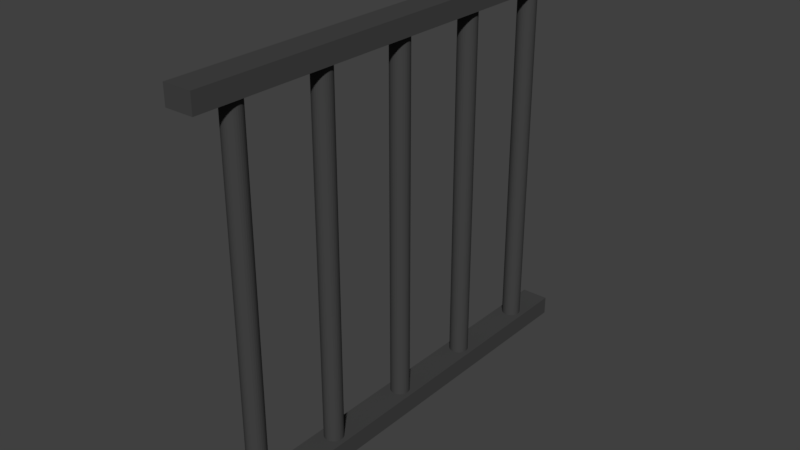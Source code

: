 # Source: bars.blend  (saved by Blender 2.78.0; exported with 4.5.12 LTS)
import bpy
from mathutils import Matrix  # noqa: F401  (used for matrix-valued properties, if any)

bpy.ops.wm.read_factory_settings(use_empty=True)
scene = bpy.context.scene
scene.name = 'Scene'

# ---- collections
col_collection_1 = bpy.data.collections.new('Collection 1'); scene.collection.children.link(col_collection_1)

# ---- materials (node trees are filled in below, after node groups)
mat_bars_material = bpy.data.materials.new('bars_material')
mat_bars_material.alpha_threshold = 0.0
mat_bars_material.use_transparent_shadow = False
mat_bars_material.diffuse_color = (0.0578, 0.0578, 0.0578, 1.0)
mat_bars_material.roughness = 0.5

# ---- material node trees

# ---- world
world_world = bpy.data.worlds.new('World'); scene.world = world_world
world_world.color = (0.05088, 0.05088, 0.05088)
world_world.use_sun_shadow = False
world_world.sun_shadow_jitter_overblur = 0.0
world_world.cycles.sampling_method = 'MANUAL'

# ---- meshes
me_cylinder = bpy.data.meshes.new('Cylinder')
me_cylinder.from_pydata([(-0.15, -2.5, 1.9), (-0.15, -2.5, 2.1), (-0.15, 2.5, 1.9), (-0.15, 2.5, 2.1), (0.15, -2.5, 1.9), (0.15, -2.5, 2.1), (0.15, 2.5, 1.9), (0.15, 2.5, 2.1), (0.0, 0.1, -2.0), (0.0, 0.1, 2.0), (0.01951, 0.09808, -2.0), (0.01951, 0.09808, 2.0), (0.03827, 0.09239, -2.0), (0.03827, 0.09239, 2.0), (0.05556, 0.08315, -2.0), (0.05556, 0.08315, 2.0), (0.07071, 0.07071, -2.0), (0.07071, 0.07071, 2.0), (0.08315, 0.05556, -2.0), (0.08315, 0.05556, 2.0), (0.09239, 0.03827, -2.0), (0.09239, 0.03827, 2.0), (0.09808, 0.01951, -2.0), (0.09808, 0.01951, 2.0), (0.1, 7.55e-09, -2.0), (0.1, 7.55e-09, 2.0), (0.09808, -0.01951, -2.0), (0.09808, -0.01951, 2.0), (0.09239, -0.03827, -2.0), (0.09239, -0.03827, 2.0), (0.08315, -0.05556, -2.0), (0.08315, -0.05556, 2.0), (0.07071, -0.07071, -2.0), (0.07071, -0.07071, 2.0), (0.05556, -0.08315, -2.0), (0.05556, -0.08315, 2.0), (0.03827, -0.09239, -2.0), (0.03827, -0.09239, 2.0), (0.01951, -0.09808, -2.0), (0.01951, -0.09808, 2.0), (-3.258e-08, -0.1, -2.0), (-3.258e-08, -0.1, 2.0), (-0.01951, -0.09808, -2.0), (-0.01951, -0.09808, 2.0), (-0.03827, -0.09239, -2.0), (-0.03827, -0.09239, 2.0), (-0.05556, -0.08315, -2.0), (-0.05556, -0.08315, 2.0), (-0.07071, -0.07071, -2.0), (-0.07071, -0.07071, 2.0), (-0.08315, -0.05556, -2.0), (-0.08315, -0.05556, 2.0), (-0.09239, -0.03827, -2.0), (-0.09239, -0.03827, 2.0), (-0.09808, -0.01951, -2.0), (-0.09808, -0.01951, 2.0), (-0.1, 9.656e-08, -2.0), (-0.1, 9.656e-08, 2.0), (-0.09808, 0.01951, -2.0), (-0.09808, 0.01951, 2.0), (-0.09239, 0.03827, -2.0), (-0.09239, 0.03827, 2.0), (-0.08315, 0.05556, -2.0), (-0.08315, 0.05556, 2.0), (-0.07071, 0.07071, -2.0), (-0.07071, 0.07071, 2.0), (-0.05556, 0.08315, -2.0), (-0.05556, 0.08315, 2.0), (-0.03827, 0.09239, -2.0), (-0.03827, 0.09239, 2.0), (-0.01951, 0.09808, -2.0), (-0.01951, 0.09808, 2.0), (0.0, 1.1, -2.0), (0.0, 1.1, 2.0), (0.01951, 1.098, -2.0), (0.01951, 1.098, 2.0), (0.03827, 1.092, -2.0), (0.03827, 1.092, 2.0), (0.05556, 1.083, -2.0), (0.05556, 1.083, 2.0), (0.07071, 1.071, -2.0), (0.07071, 1.071, 2.0), (0.08315, 1.056, -2.0), (0.08315, 1.056, 2.0), (0.09239, 1.038, -2.0), (0.09239, 1.038, 2.0), (0.09808, 1.02, -2.0), (0.09808, 1.02, 2.0), (0.1, 1.0, -2.0), (0.1, 1.0, 2.0), (0.09808, 0.9805, -2.0), (0.09808, 0.9805, 2.0), (0.09239, 0.9617, -2.0), (0.09239, 0.9617, 2.0), (0.08315, 0.9444, -2.0), (0.08315, 0.9444, 2.0), (0.07071, 0.9293, -2.0), (0.07071, 0.9293, 2.0), (0.05556, 0.9169, -2.0), (0.05556, 0.9169, 2.0), (0.03827, 0.9076, -2.0), (0.03827, 0.9076, 2.0), (0.01951, 0.9019, -2.0), (0.01951, 0.9019, 2.0), (-3.258e-08, 0.9, -2.0), (-3.258e-08, 0.9, 2.0), (-0.01951, 0.9019, -2.0), (-0.01951, 0.9019, 2.0), (-0.03827, 0.9076, -2.0), (-0.03827, 0.9076, 2.0), (-0.05556, 0.9169, -2.0), (-0.05556, 0.9169, 2.0), (-0.07071, 0.9293, -2.0), (-0.07071, 0.9293, 2.0), (-0.08315, 0.9444, -2.0), (-0.08315, 0.9444, 2.0), (-0.09239, 0.9617, -2.0), (-0.09239, 0.9617, 2.0), (-0.09808, 0.9805, -2.0), (-0.09808, 0.9805, 2.0), (-0.1, 1.0, -2.0), (-0.1, 1.0, 2.0), (-0.09808, 1.02, -2.0), (-0.09808, 1.02, 2.0), (-0.09239, 1.038, -2.0), (-0.09239, 1.038, 2.0), (-0.08315, 1.056, -2.0), (-0.08315, 1.056, 2.0), (-0.07071, 1.071, -2.0), (-0.07071, 1.071, 2.0), (-0.05556, 1.083, -2.0), (-0.05556, 1.083, 2.0), (-0.03827, 1.092, -2.0), (-0.03827, 1.092, 2.0), (-0.01951, 1.098, -2.0), (-0.01951, 1.098, 2.0), (0.0, 2.1, -2.0), (0.0, 2.1, 2.0), (0.01951, 2.098, -2.0), (0.01951, 2.098, 2.0), (0.03827, 2.092, -2.0), (0.03827, 2.092, 2.0), (0.05556, 2.083, -2.0), (0.05556, 2.083, 2.0), (0.07071, 2.071, -2.0), (0.07071, 2.071, 2.0), (0.08315, 2.056, -2.0), (0.08315, 2.056, 2.0), (0.09239, 2.038, -2.0), (0.09239, 2.038, 2.0), (0.09808, 2.02, -2.0), (0.09808, 2.02, 2.0), (0.1, 2.0, -2.0), (0.1, 2.0, 2.0), (0.09808, 1.98, -2.0), (0.09808, 1.98, 2.0), (0.09239, 1.962, -2.0), (0.09239, 1.962, 2.0), (0.08315, 1.944, -2.0), (0.08315, 1.944, 2.0), (0.07071, 1.929, -2.0), (0.07071, 1.929, 2.0), (0.05556, 1.917, -2.0), (0.05556, 1.917, 2.0), (0.03827, 1.908, -2.0), (0.03827, 1.908, 2.0), (0.01951, 1.902, -2.0), (0.01951, 1.902, 2.0), (-3.258e-08, 1.9, -2.0), (-3.258e-08, 1.9, 2.0), (-0.01951, 1.902, -2.0), (-0.01951, 1.902, 2.0), (-0.03827, 1.908, -2.0), (-0.03827, 1.908, 2.0), (-0.05556, 1.917, -2.0), (-0.05556, 1.917, 2.0), (-0.07071, 1.929, -2.0), (-0.07071, 1.929, 2.0), (-0.08315, 1.944, -2.0), (-0.08315, 1.944, 2.0), (-0.09239, 1.962, -2.0), (-0.09239, 1.962, 2.0), (-0.09808, 1.98, -2.0), (-0.09808, 1.98, 2.0), (-0.1, 2.0, -2.0), (-0.1, 2.0, 2.0), (-0.09808, 2.02, -2.0), (-0.09808, 2.02, 2.0), (-0.09239, 2.038, -2.0), (-0.09239, 2.038, 2.0), (-0.08315, 2.056, -2.0), (-0.08315, 2.056, 2.0), (-0.07071, 2.071, -2.0), (-0.07071, 2.071, 2.0), (-0.05556, 2.083, -2.0), (-0.05556, 2.083, 2.0), (-0.03827, 2.092, -2.0), (-0.03827, 2.092, 2.0), (-0.01951, 2.098, -2.0), (-0.01951, 2.098, 2.0), (0.0, -0.9, -2.0), (0.0, -0.9, 2.0), (0.01951, -0.9019, -2.0), (0.01951, -0.9019, 2.0), (0.03827, -0.9076, -2.0), (0.03827, -0.9076, 2.0), (0.05556, -0.9169, -2.0), (0.05556, -0.9169, 2.0), (0.07071, -0.9293, -2.0), (0.07071, -0.9293, 2.0), (0.08315, -0.9444, -2.0), (0.08315, -0.9444, 2.0), (0.09239, -0.9617, -2.0), (0.09239, -0.9617, 2.0), (0.09808, -0.9805, -2.0), (0.09808, -0.9805, 2.0), (0.1, -1.0, -2.0), (0.1, -1.0, 2.0), (0.09808, -1.02, -2.0), (0.09808, -1.02, 2.0), (0.09239, -1.038, -2.0), (0.09239, -1.038, 2.0), (0.08315, -1.056, -2.0), (0.08315, -1.056, 2.0), (0.07071, -1.071, -2.0), (0.07071, -1.071, 2.0), (0.05556, -1.083, -2.0), (0.05556, -1.083, 2.0), (0.03827, -1.092, -2.0), (0.03827, -1.092, 2.0), (0.01951, -1.098, -2.0), (0.01951, -1.098, 2.0), (-3.258e-08, -1.1, -2.0), (-3.258e-08, -1.1, 2.0), (-0.01951, -1.098, -2.0), (-0.01951, -1.098, 2.0), (-0.03827, -1.092, -2.0), (-0.03827, -1.092, 2.0), (-0.05556, -1.083, -2.0), (-0.05556, -1.083, 2.0), (-0.07071, -1.071, -2.0), (-0.07071, -1.071, 2.0), (-0.08315, -1.056, -2.0), (-0.08315, -1.056, 2.0), (-0.09239, -1.038, -2.0), (-0.09239, -1.038, 2.0), (-0.09808, -1.02, -2.0), (-0.09808, -1.02, 2.0), (-0.1, -1.0, -2.0), (-0.1, -1.0, 2.0), (-0.09808, -0.9805, -2.0), (-0.09808, -0.9805, 2.0), (-0.09239, -0.9617, -2.0), (-0.09239, -0.9617, 2.0), (-0.08315, -0.9444, -2.0), (-0.08315, -0.9444, 2.0), (-0.07071, -0.9293, -2.0), (-0.07071, -0.9293, 2.0), (-0.05556, -0.9169, -2.0), (-0.05556, -0.9169, 2.0), (-0.03827, -0.9076, -2.0), (-0.03827, -0.9076, 2.0), (-0.01951, -0.9019, -2.0), (-0.01951, -0.9019, 2.0), (0.0, -1.9, -2.0), (0.0, -1.9, 2.0), (0.01951, -1.902, -2.0), (0.01951, -1.902, 2.0), (0.03827, -1.908, -2.0), (0.03827, -1.908, 2.0), (0.05556, -1.917, -2.0), (0.05556, -1.917, 2.0), (0.07071, -1.929, -2.0), (0.07071, -1.929, 2.0), (0.08315, -1.944, -2.0), (0.08315, -1.944, 2.0), (0.09239, -1.962, -2.0), (0.09239, -1.962, 2.0), (0.09808, -1.98, -2.0), (0.09808, -1.98, 2.0), (0.1, -2.0, -2.0), (0.1, -2.0, 2.0), (0.09808, -2.02, -2.0), (0.09808, -2.02, 2.0), (0.09239, -2.038, -2.0), (0.09239, -2.038, 2.0), (0.08315, -2.056, -2.0), (0.08315, -2.056, 2.0), (0.07071, -2.071, -2.0), (0.07071, -2.071, 2.0), (0.05556, -2.083, -2.0), (0.05556, -2.083, 2.0), (0.03827, -2.092, -2.0), (0.03827, -2.092, 2.0), (0.01951, -2.098, -2.0), (0.01951, -2.098, 2.0), (-3.258e-08, -2.1, -2.0), (-3.258e-08, -2.1, 2.0), (-0.01951, -2.098, -2.0), (-0.01951, -2.098, 2.0), (-0.03827, -2.092, -2.0), (-0.03827, -2.092, 2.0), (-0.05556, -2.083, -2.0), (-0.05556, -2.083, 2.0), (-0.07071, -2.071, -2.0), (-0.07071, -2.071, 2.0), (-0.08315, -2.056, -2.0), (-0.08315, -2.056, 2.0), (-0.09239, -2.038, -2.0), (-0.09239, -2.038, 2.0), (-0.09808, -2.02, -2.0), (-0.09808, -2.02, 2.0), (-0.1, -2.0, -2.0), (-0.1, -2.0, 2.0), (-0.09808, -1.98, -2.0), (-0.09808, -1.98, 2.0), (-0.09239, -1.962, -2.0), (-0.09239, -1.962, 2.0), (-0.08315, -1.944, -2.0), (-0.08315, -1.944, 2.0), (-0.07071, -1.929, -2.0), (-0.07071, -1.929, 2.0), (-0.05556, -1.917, -2.0), (-0.05556, -1.917, 2.0), (-0.03827, -1.908, -2.0), (-0.03827, -1.908, 2.0), (-0.01951, -1.902, -2.0), (-0.01951, -1.902, 2.0), (-0.15, -2.5, -2.1), (-0.15, -2.5, -1.9), (-0.15, 2.5, -2.1), (-0.15, 2.5, -1.9), (0.15, -2.5, -2.1), (0.15, -2.5, -1.9), (0.15, 2.5, -2.1), (0.15, 2.5, -1.9)], [], [(0, 1, 3, 2), (2, 3, 7, 6), (6, 7, 5, 4), (4, 5, 1, 0), (2, 6, 4, 0), (7, 3, 1, 5), (8, 9, 11, 10), (10, 11, 13, 12), (12, 13, 15, 14), (14, 15, 17, 16), (16, 17, 19, 18), (18, 19, 21, 20), (20, 21, 23, 22), (22, 23, 25, 24), (24, 25, 27, 26), (26, 27, 29, 28), (28, 29, 31, 30), (30, 31, 33, 32), (32, 33, 35, 34), (34, 35, 37, 36), (36, 37, 39, 38), (38, 39, 41, 40), (40, 41, 43, 42), (42, 43, 45, 44), (44, 45, 47, 46), (46, 47, 49, 48), (48, 49, 51, 50), (50, 51, 53, 52), (52, 53, 55, 54), (54, 55, 57, 56), (56, 57, 59, 58), (58, 59, 61, 60), (60, 61, 63, 62), (62, 63, 65, 64), (64, 65, 67, 66), (66, 67, 69, 68), (11, 9, 71, 69, 67, 65, 63, 61, 59, 57, 55, 53, 51, 49, 47, 45, 43, 41, 39, 37, 35, 33, 31, 29, 27, 25, 23, 21, 19, 17, 15, 13), (68, 69, 71, 70), (70, 71, 9, 8), (8, 10, 12, 14, 16, 18, 20, 22, 24, 26, 28, 30, 32, 34, 36, 38, 40, 42, 44, 46, 48, 50, 52, 54, 56, 58, 60, 62, 64, 66, 68, 70), (72, 73, 75, 74), (74, 75, 77, 76), (76, 77, 79, 78), (78, 79, 81, 80), (80, 81, 83, 82), (82, 83, 85, 84), (84, 85, 87, 86), (86, 87, 89, 88), (88, 89, 91, 90), (90, 91, 93, 92), (92, 93, 95, 94), (94, 95, 97, 96), (96, 97, 99, 98), (98, 99, 101, 100), (100, 101, 103, 102), (102, 103, 105, 104), (104, 105, 107, 106), (106, 107, 109, 108), (108, 109, 111, 110), (110, 111, 113, 112), (112, 113, 115, 114), (114, 115, 117, 116), (116, 117, 119, 118), (118, 119, 121, 120), (120, 121, 123, 122), (122, 123, 125, 124), (124, 125, 127, 126), (126, 127, 129, 128), (128, 129, 131, 130), (130, 131, 133, 132), (75, 73, 135, 133, 131, 129, 127, 125, 123, 121, 119, 117, 115, 113, 111, 109, 107, 105, 103, 101, 99, 97, 95, 93, 91, 89, 87, 85, 83, 81, 79, 77), (132, 133, 135, 134), (134, 135, 73, 72), (72, 74, 76, 78, 80, 82, 84, 86, 88, 90, 92, 94, 96, 98, 100, 102, 104, 106, 108, 110, 112, 114, 116, 118, 120, 122, 124, 126, 128, 130, 132, 134), (136, 137, 139, 138), (138, 139, 141, 140), (140, 141, 143, 142), (142, 143, 145, 144), (144, 145, 147, 146), (146, 147, 149, 148), (148, 149, 151, 150), (150, 151, 153, 152), (152, 153, 155, 154), (154, 155, 157, 156), (156, 157, 159, 158), (158, 159, 161, 160), (160, 161, 163, 162), (162, 163, 165, 164), (164, 165, 167, 166), (166, 167, 169, 168), (168, 169, 171, 170), (170, 171, 173, 172), (172, 173, 175, 174), (174, 175, 177, 176), (176, 177, 179, 178), (178, 179, 181, 180), (180, 181, 183, 182), (182, 183, 185, 184), (184, 185, 187, 186), (186, 187, 189, 188), (188, 189, 191, 190), (190, 191, 193, 192), (192, 193, 195, 194), (194, 195, 197, 196), (139, 137, 199, 197, 195, 193, 191, 189, 187, 185, 183, 181, 179, 177, 175, 173, 171, 169, 167, 165, 163, 161, 159, 157, 155, 153, 151, 149, 147, 145, 143, 141), (196, 197, 199, 198), (198, 199, 137, 136), (136, 138, 140, 142, 144, 146, 148, 150, 152, 154, 156, 158, 160, 162, 164, 166, 168, 170, 172, 174, 176, 178, 180, 182, 184, 186, 188, 190, 192, 194, 196, 198), (200, 201, 203, 202), (202, 203, 205, 204), (204, 205, 207, 206), (206, 207, 209, 208), (208, 209, 211, 210), (210, 211, 213, 212), (212, 213, 215, 214), (214, 215, 217, 216), (216, 217, 219, 218), (218, 219, 221, 220), (220, 221, 223, 222), (222, 223, 225, 224), (224, 225, 227, 226), (226, 227, 229, 228), (228, 229, 231, 230), (230, 231, 233, 232), (232, 233, 235, 234), (234, 235, 237, 236), (236, 237, 239, 238), (238, 239, 241, 240), (240, 241, 243, 242), (242, 243, 245, 244), (244, 245, 247, 246), (246, 247, 249, 248), (248, 249, 251, 250), (250, 251, 253, 252), (252, 253, 255, 254), (254, 255, 257, 256), (256, 257, 259, 258), (258, 259, 261, 260), (203, 201, 263, 261, 259, 257, 255, 253, 251, 249, 247, 245, 243, 241, 239, 237, 235, 233, 231, 229, 227, 225, 223, 221, 219, 217, 215, 213, 211, 209, 207, 205), (260, 261, 263, 262), (262, 263, 201, 200), (200, 202, 204, 206, 208, 210, 212, 214, 216, 218, 220, 222, 224, 226, 228, 230, 232, 234, 236, 238, 240, 242, 244, 246, 248, 250, 252, 254, 256, 258, 260, 262), (264, 265, 267, 266), (266, 267, 269, 268), (268, 269, 271, 270), (270, 271, 273, 272), (272, 273, 275, 274), (274, 275, 277, 276), (276, 277, 279, 278), (278, 279, 281, 280), (280, 281, 283, 282), (282, 283, 285, 284), (284, 285, 287, 286), (286, 287, 289, 288), (288, 289, 291, 290), (290, 291, 293, 292), (292, 293, 295, 294), (294, 295, 297, 296), (296, 297, 299, 298), (298, 299, 301, 300), (300, 301, 303, 302), (302, 303, 305, 304), (304, 305, 307, 306), (306, 307, 309, 308), (308, 309, 311, 310), (310, 311, 313, 312), (312, 313, 315, 314), (314, 315, 317, 316), (316, 317, 319, 318), (318, 319, 321, 320), (320, 321, 323, 322), (322, 323, 325, 324), (267, 265, 327, 325, 323, 321, 319, 317, 315, 313, 311, 309, 307, 305, 303, 301, 299, 297, 295, 293, 291, 289, 287, 285, 283, 281, 279, 277, 275, 273, 271, 269), (324, 325, 327, 326), (326, 327, 265, 264), (264, 266, 268, 270, 272, 274, 276, 278, 280, 282, 284, 286, 288, 290, 292, 294, 296, 298, 300, 302, 304, 306, 308, 310, 312, 314, 316, 318, 320, 322, 324, 326), (328, 329, 331, 330), (330, 331, 335, 334), (334, 335, 333, 332), (332, 333, 329, 328), (330, 334, 332, 328), (335, 331, 329, 333)])
me_cylinder.materials.append(mat_bars_material)
me_cylinder.use_remesh_preserve_volume = False
me_cylinder.use_remesh_preserve_attributes = False
me_cylinder.use_mirror_vertex_groups = False
me_cylinder.update()

# ---- objects
ob_cylinder = bpy.data.objects.new('Cylinder', me_cylinder)

# ---- transforms, parenting, visibility, modifiers, constraints
ob_cylinder.location = (0.0, 0.0, 0.0)
ob_cylinder.lineart.crease_threshold = 0.0

# ---- collection membership
col_collection_1.objects.link(ob_cylinder)

# ---- scene / render settings (as saved in the file)
scene.frame_start = 1; scene.frame_end = 250; scene.frame_set(1)
scene.render.engine = 'BLENDER_EEVEE_NEXT'
scene.render.resolution_percentage = 50
scene.render.dither_intensity = 0.0
scene.cycles.use_denoising = False
scene.cycles.samples = 128
scene.cycles.sampling_pattern = 'TABULATED_SOBOL'
scene.cycles.light_sampling_threshold = 0.0
scene.cycles.use_adaptive_sampling = False
scene.cycles.use_light_tree = False
scene.cycles.blur_glossy = 0.0
scene.cycles.sample_clamp_indirect = 0.0
scene.view_settings.view_transform = 'Standard'
bpy.context.view_layer.update()

# ---- added for rendering (the .blend has no active camera and no usable light): camera, sun
cam_auto = bpy.data.cameras.new('AutoCamera')
cam_auto.lens = 50.0
cam_auto.sensor_width = 36.0
cam_auto.clip_end = 1000.0
ob_auto_camera = bpy.data.objects.new('AutoCamera', cam_auto)
scene.collection.objects.link(ob_auto_camera)
ob_auto_camera.location = (6.04803, -7.25763, 4.83842)
ob_auto_camera.rotation_euler = (1.09748, -7.21219e-08, 0.694738)
scene.camera = ob_auto_camera
light_auto_sun = bpy.data.lights.new('AutoSun', 'SUN')
light_auto_sun.energy = 3.0
light_auto_sun.angle = 0.0523599
ob_auto_sun = bpy.data.objects.new('AutoSun', light_auto_sun)
scene.collection.objects.link(ob_auto_sun)
ob_auto_sun.rotation_euler = (0.872665, 0.174533, 0.523599)
bpy.context.view_layer.update()
